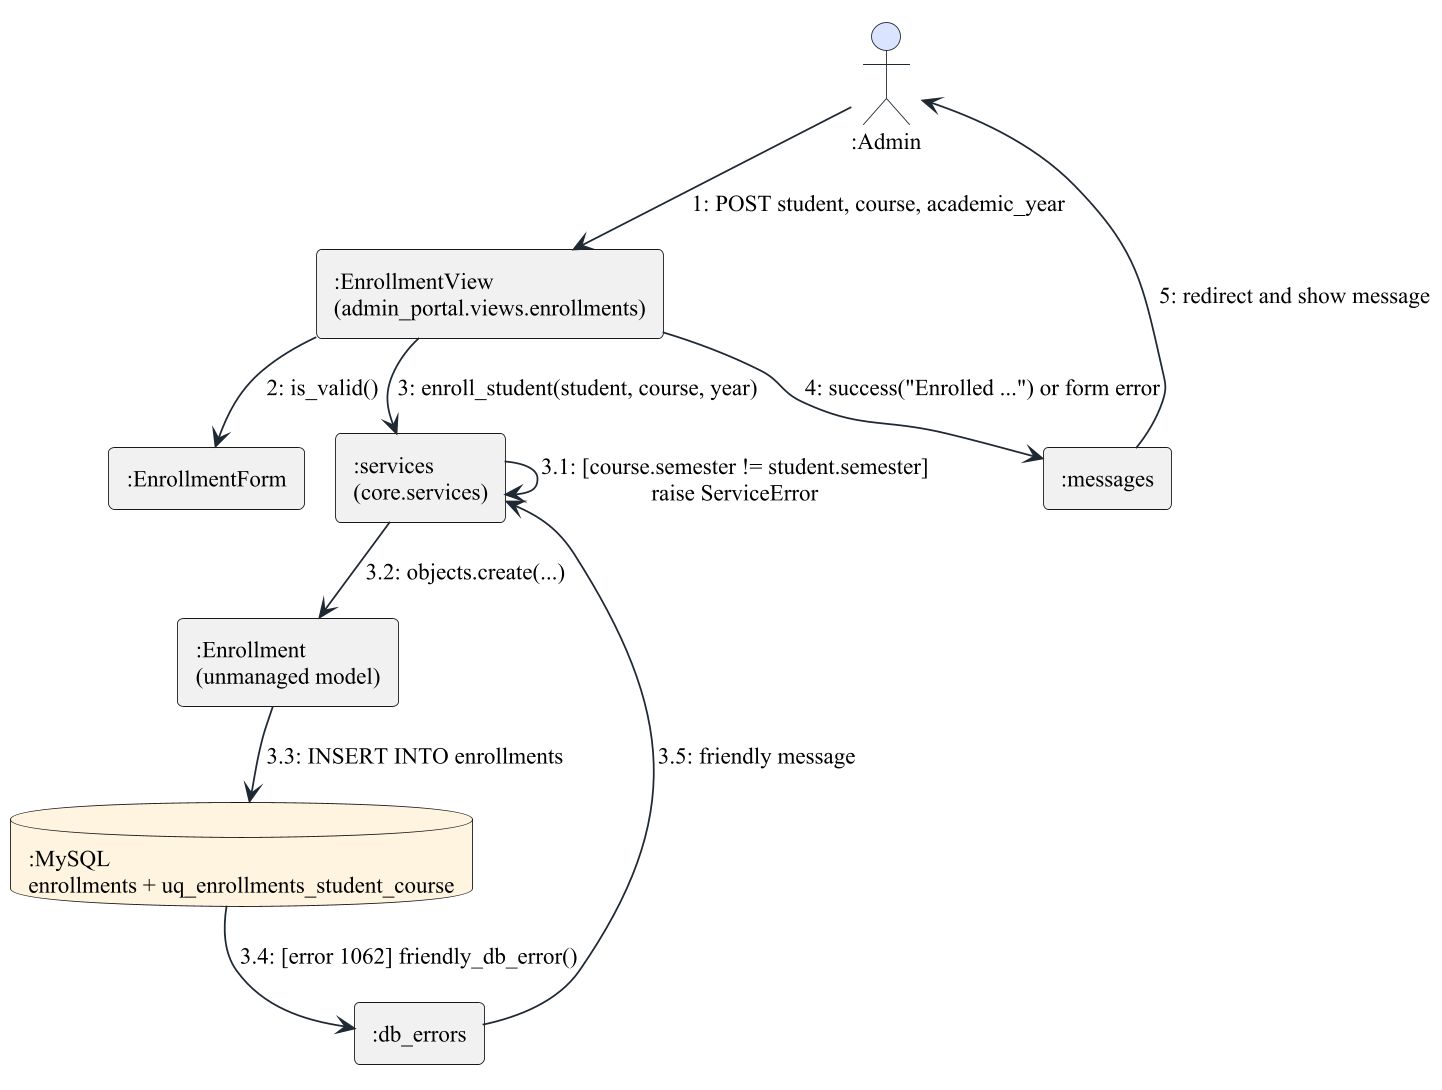

The diagram above was rendered by PlantUML. Its source (embedded in the PNG):
@startuml d13_collaboration
!include _style.iuml
' Figure title: Collaboration (communication) diagram: admin enrolls a student

actor ":Admin" as admin
rectangle ":EnrollmentView\n(admin_portal.views.enrollments)" as view
rectangle ":EnrollmentForm" as form
rectangle ":services\n(core.services)" as svc
rectangle ":Enrollment\n(unmanaged model)" as model
database ":MySQL\nenrollments + uq_enrollments_student_course" as db
rectangle ":db_errors" as err
rectangle ":messages" as msg

admin --> view : 1: POST student, course, academic_year
view --> form : 2: is_valid()
view --> svc : 3: enroll_student(student, course, year)
svc --> svc : 3.1: [course.semester != student.semester]\nraise ServiceError
svc --> model : 3.2: objects.create(...)
model --> db : 3.3: INSERT INTO enrollments
db --> err : 3.4: [error 1062] friendly_db_error()
err --> svc : 3.5: friendly message
view --> msg : 4: success("Enrolled ...") or form error
msg --> admin : 5: redirect and show message
@enduml